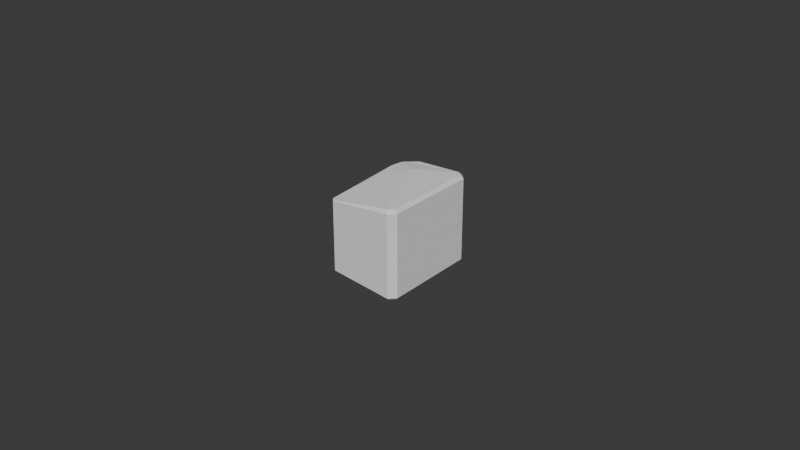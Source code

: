 # Source: proximal_phalanx_2_2k_collision.blend  (saved by Blender 4.3.34; exported with 4.5.12 LTS)
import bpy
from mathutils import Matrix  # noqa: F401  (used for matrix-valued properties, if any)

bpy.ops.wm.read_factory_settings(use_empty=True)
scene = bpy.context.scene
scene.name = 'Scene'

# ---- collections
col_collection = bpy.data.collections.new('Collection'); scene.collection.children.link(col_collection)

# ---- world
world_world = bpy.data.worlds.new('World'); scene.world = world_world
world_world.use_nodes = True; world_world.node_tree.nodes.clear()
_N = world_world.node_tree.nodes; _L = world_world.node_tree.links
n0 = _N.new('ShaderNodeOutputWorld'); n0.name = 'World Output'; n0.location = (300, 300)
n1 = _N.new('ShaderNodeBackground'); n1.name = 'Background'; n1.location = (10, 300)
n1.inputs[0].default_value = (0.05088, 0.05088, 0.05088, 1.0)
_L.new(n1.outputs[0], n0.inputs[0])
n0.is_active_output = True
world_world.color = (0.05088, 0.05088, 0.05088)
world_world.sun_shadow_jitter_overblur = 0.0

# ---- meshes
me_proximal_phalanx_2_2k = bpy.data.meshes.new('proximal_phalanx_2_2k')
me_proximal_phalanx_2_2k.from_pydata([(-0.003834, 0.01386, -0.0146), (-0.003198, 0.01386, -0.0146), (-0.001784, 0.01244, -0.0146), (-0.001784, -0.01673, -0.0146), (-0.003198, -0.01814, -0.0146), (-0.003834, -0.01814, -0.0146), (-0.007125, -0.01517, -0.0146), (-0.01364, 0.004678, 0.01476), (-0.01398, 0.004692, 0.01476), (-0.01694, 0.01249, 0.014), (-0.016, 0.01304, 0.0138), (-0.01953, 8.302e-05, 0.014), (-0.000784, -0.01714, 0.013), (-0.000784, 0.01286, 0.013), (-0.0227, -0.01894, -0.0118), (-0.02358, -0.01806, -0.0118), (-0.02358, 0.01377, -0.0118), (-0.0227, 0.01466, -0.0118), (-0.02278, -0.01914, -0.0116), (-0.01313, 0.005329, 0.01477), (-0.01311, 0.005525, -0.01476), (-0.01311, 0.005188, -0.01476), (-0.01395, 0.004684, -0.01476), (-0.01362, 0.004684, -0.01476), (-0.003198, 0.01386, 0.014), (-0.003834, 0.01386, 0.014), (-0.007125, -0.01517, 0.014), (-0.003834, -0.01814, 0.014), (-0.001784, -0.01673, 0.014), (-0.001784, 0.01244, 0.014), (-0.003198, -0.01814, 0.014), (-0.0214, 0.003687, 0.014), (-0.01967, 0.0002312, 0.014), (-0.02075, 0.001848, 0.014), (-0.003834, -0.01914, -0.0136), (-0.002784, -0.01914, -0.0136), (-0.002784, -0.01914, 0.013), (-0.003834, -0.01914, 0.013), (-0.003834, 0.01486, 0.013), (-0.002784, 0.01486, 0.013), (-0.002784, 0.01486, -0.0136), (-0.003834, 0.01486, -0.0136), (-0.02178, 0.005638, 0.0138), (-0.000784, -0.01714, -0.0136), (-0.000784, 0.01286, -0.0136), (-0.02092, 0.008509, 0.014), (-0.00637, 0.002933, -0.0147), (-0.006828, 0.008886, -0.0147), (-0.02049, 0.009346, 0.014), (-0.02358, -0.01806, 0.0112), (-0.02378, -0.01814, 0.011), (-0.02278, -0.01914, 0.011), (-0.0227, -0.01894, 0.0112), (-0.01335, 0.01334, -0.0145), (-0.01392, 0.006035, 0.01476), (-0.01408, 0.006107, 0.01475), (-0.01453, 0.005064, 0.01475), (-0.01446, 0.005188, -0.01476), (-0.01451, 0.005713, 0.01475), (-0.01446, 0.005217, 0.01476), (-0.01359, 0.006021, 0.01476), (-0.01446, 0.005525, -0.01476), (-0.009784, 0.01205, -0.0147), (-0.01136, 0.01277, -0.0147), (-0.01943, 0.01103, 0.0138), (-0.0212, 0.00778, -0.0147), (-0.02032, 0.009616, -0.0147), (-0.01899, 0.01116, -0.0147), (-0.01539, 0.01299, -0.0147), (-0.01543, 0.01318, -0.0145), (-0.02074, 0.001828, -0.0147), (-0.02157, 0.005778, -0.0147), (-0.01959, 0.0001475, -0.0147), (-0.01421, -0.002432, -0.0147), (-0.01362, 0.006029, -0.01476), (-0.01395, 0.006029, -0.01476), (-0.02177, 0.005789, -0.0145), (-0.02378, 0.01386, -0.0116), (-0.02278, 0.01486, -0.0116), (-0.01445, 0.005554, 0.01476), (-0.0174, 0.01249, -0.0145), (-0.0227, 0.01466, 0.0112), (-0.02358, 0.01377, 0.0112), (-0.02378, 0.01386, 0.011), (-0.02278, 0.01486, 0.011), (-0.02378, -0.01814, -0.0116)], [], [(35, 36, 37), (13, 29, 28), (13, 28, 12), (44, 2, 1), (44, 1, 40), (42, 31, 45), (34, 5, 4), (34, 4, 35), (49, 50, 51), (49, 51, 52), (16, 77, 78), (16, 78, 17), (36, 30, 27), (36, 27, 37), (40, 1, 0), (40, 0, 41), (80, 68, 67), (12, 28, 30), (12, 30, 36), (83, 84, 78), (83, 78, 77), (15, 14, 18), (15, 18, 85), (50, 83, 77), (50, 77, 85), (18, 51, 50), (18, 50, 85), (39, 13, 44, 40), (25, 24, 39, 38), (60, 54, 19), (54, 79, 19), (79, 59, 19), (59, 8, 19), (8, 7, 19), (21, 20, 47, 46), (28, 29, 19), (4, 3, 43, 35), (24, 54, 60), (24, 25, 54), (25, 9, 54), (9, 55, 54), (30, 28, 19, 7), (58, 48, 79), (48, 45, 79), (45, 31, 79), (48, 58, 55, 9), (56, 26, 59), (26, 8, 59), (33, 56, 59), (26, 27, 8), (6, 14, 15, 72), (44, 13, 12, 43), (12, 36, 35, 43), (57, 22, 72, 70), (38, 10, 25), (10, 9, 25), (10, 81, 9), (81, 64, 9), (64, 48, 9), (62, 1, 2, 47), (74, 63, 62, 20), (82, 45, 48), (82, 42, 45), (49, 33, 31), (42, 49, 31), (33, 11, 56), (11, 26, 56), (71, 76, 77, 16), (52, 27, 26), (49, 32, 33), (32, 11, 33), (74, 75, 68, 63), (66, 16, 17, 67), (37, 34, 35), (61, 66, 67, 75), (39, 24, 29, 13), (40, 41, 78), (18, 34, 37, 51), (40, 38, 39), (84, 10, 38), (84, 81, 10), (2, 44, 43, 3), (83, 42, 82), (83, 50, 42), (50, 49, 42), (11, 32, 49), (31, 33, 59, 79), (21, 3, 4, 23), (3, 46, 2), (46, 47, 2), (68, 0, 1), (62, 63, 1), (63, 68, 1), (51, 37, 27, 52), (58, 79, 54, 55), (27, 30, 7, 8), (21, 46, 3), (20, 62, 47), (23, 4, 5, 22), (5, 34, 18, 14), (69, 53, 68), (53, 0, 68), (71, 15, 85, 76), (75, 67, 68), (80, 17, 68), (53, 41, 0), (53, 69, 41), (69, 78, 41), (78, 69, 68, 17), (76, 85, 77), (84, 83, 82, 81), (70, 72, 15), (49, 52, 26, 11), (71, 70, 15), (6, 5, 14), (6, 72, 5), (72, 73, 5), (73, 22, 5), (22, 57, 61), (22, 61, 75), (22, 75, 74), (22, 74, 20), (22, 20, 21), (22, 21, 23), (80, 67, 17), (24, 60, 19, 29), (84, 38, 40, 78), (66, 65, 16), (65, 71, 16), (64, 81, 82, 48), (57, 70, 71), (61, 57, 71, 65), (22, 73, 72), (65, 66, 61)])
me_proximal_phalanx_2_2k.update()

# ---- objects
ob_proximal_phalanx_2_2k_collision = bpy.data.objects.new('proximal_phalanx_2_2k_collision', me_proximal_phalanx_2_2k)

# ---- transforms, parenting, visibility, modifiers, constraints
ob_proximal_phalanx_2_2k_collision.location = (0.0, 0.0, 0.0)
_m = ob_proximal_phalanx_2_2k_collision.modifiers.new('Decimate', 'DECIMATE')
_m.decimate_type = 'DISSOLVE'

# ---- collection membership
col_collection.objects.link(ob_proximal_phalanx_2_2k_collision)

# ---- scene / render settings (as saved in the file)
scene.frame_start = 1; scene.frame_end = 250; scene.frame_set(1)
scene.render.engine = 'BLENDER_EEVEE_NEXT'
bpy.context.view_layer.update()

# ---- added for rendering (the .blend has no active camera and no usable light): camera, sun
cam_auto = bpy.data.cameras.new('AutoCamera')
cam_auto.lens = 50.0
cam_auto.sensor_width = 36.0
cam_auto.clip_end = 1000.0
ob_auto_camera = bpy.data.objects.new('AutoCamera', cam_auto)
scene.collection.objects.link(ob_auto_camera)
ob_auto_camera.location = (0.172761, -0.224197, 0.148066)
ob_auto_camera.rotation_euler = (1.09748, -7.21219e-08, 0.694738)
scene.camera = ob_auto_camera
light_auto_sun = bpy.data.lights.new('AutoSun', 'SUN')
light_auto_sun.energy = 3.0
light_auto_sun.angle = 0.0523599
ob_auto_sun = bpy.data.objects.new('AutoSun', light_auto_sun)
scene.collection.objects.link(ob_auto_sun)
ob_auto_sun.rotation_euler = (0.872665, 0.174533, 0.523599)
bpy.context.view_layer.update()

